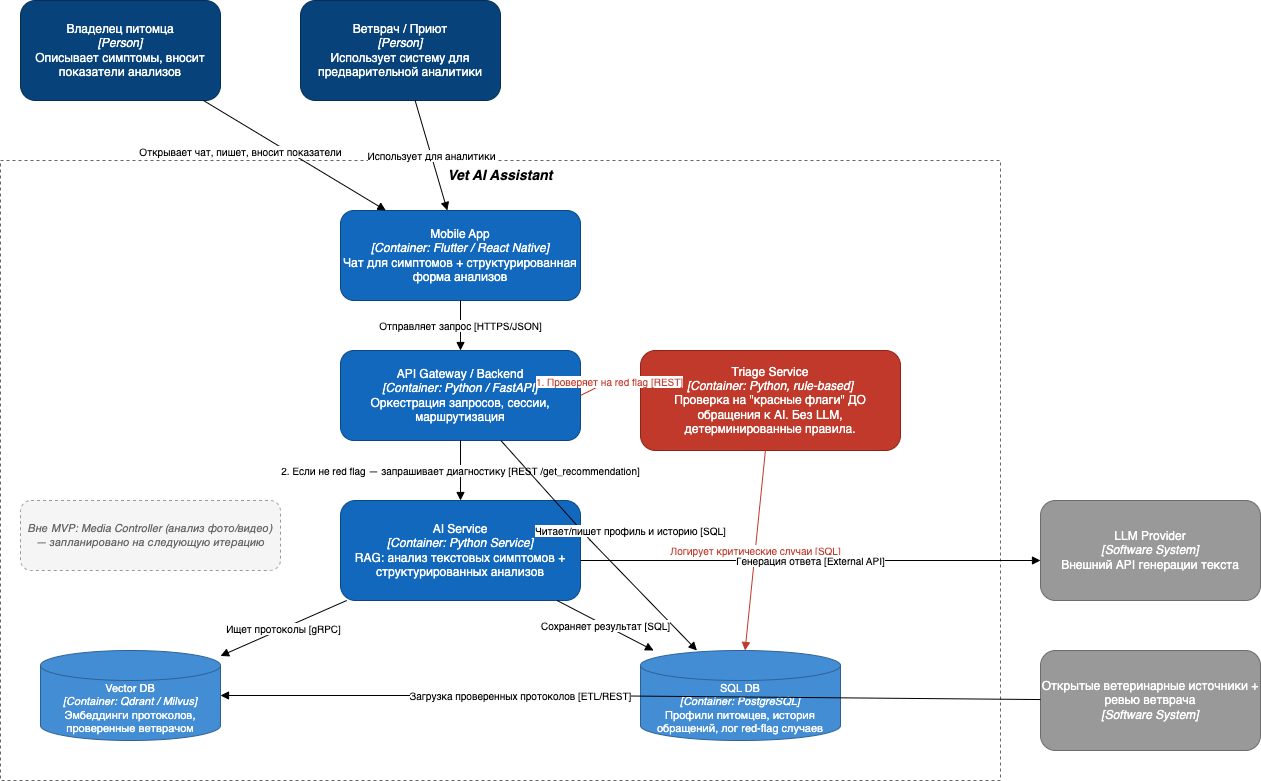

The diagram above was exported from draw.io. Its source (the exported page's mxGraphModel, read from the mxfile embedded in the PNG):
<mxGraphModel dx="686" dy="281" grid="1" gridSize="10" guides="1" tooltips="1" connect="1" arrows="1" fold="1" page="1" pageScale="1" pageWidth="1500" pageHeight="1050" math="0" shadow="0">
  <root>
    <mxCell id="0" />
    <mxCell id="1" parent="0" />
    <mxCell id="p1" value="Владелец питомца&lt;br&gt;&lt;i&gt;[Person]&lt;/i&gt;&lt;br&gt;Описывает симптомы, вносит показатели анализов" style="rounded=1;whiteSpace=wrap;html=1;fillColor=#08427b;strokeColor=#052E56;fontColor=#ffffff;fontSize=12;" parent="1" vertex="1">
      <mxGeometry x="40" y="40" width="200" height="100" as="geometry" />
    </mxCell>
    <mxCell id="p2" value="Ветврач / Приют&lt;br&gt;&lt;i&gt;[Person]&lt;/i&gt;&lt;br&gt;Использует систему для предварительной аналитики" style="rounded=1;whiteSpace=wrap;html=1;fillColor=#08427b;strokeColor=#052E56;fontColor=#ffffff;fontSize=12;" parent="1" vertex="1">
      <mxGeometry x="320" y="40" width="200" height="100" as="geometry" />
    </mxCell>
    <mxCell id="boundary" value="Vet AI Assistant" style="rounded=0;whiteSpace=wrap;html=1;fillColor=none;strokeColor=#666666;dashed=1;verticalAlign=top;fontStyle=3;fontSize=14;" parent="1" vertex="1">
      <mxGeometry x="20" y="200" width="1000" height="620" as="geometry" />
    </mxCell>
    <mxCell id="c1" value="Mobile App&lt;br&gt;&lt;i&gt;[Container: Flutter / React Native]&lt;/i&gt;&lt;br&gt;Чат для симптомов + структурированная форма анализов" style="rounded=1;whiteSpace=wrap;html=1;fillColor=#1168bd;strokeColor=#0b4884;fontColor=#ffffff;fontSize=12;" parent="1" vertex="1">
      <mxGeometry x="360" y="250" width="240" height="90" as="geometry" />
    </mxCell>
    <mxCell id="c2" value="API Gateway / Backend&lt;br&gt;&lt;i&gt;[Container: Python / FastAPI]&lt;/i&gt;&lt;br&gt;Оркестрация запросов, сессии, маршрутизация" style="rounded=1;whiteSpace=wrap;html=1;fillColor=#1168bd;strokeColor=#0b4884;fontColor=#ffffff;fontSize=12;" parent="1" vertex="1">
      <mxGeometry x="360" y="390" width="240" height="90" as="geometry" />
    </mxCell>
    <mxCell id="triage" value="Triage Service&lt;br&gt;&lt;i&gt;[Container: Python, rule-based]&lt;/i&gt;&lt;br&gt;Проверка на &amp;quot;красные флаги&amp;quot; ДО обращения к AI. Без LLM, детерминированные правила." style="rounded=1;whiteSpace=wrap;html=1;fillColor=#c0392b;strokeColor=#8e2418;fontColor=#ffffff;fontSize=12;" parent="1" vertex="1">
      <mxGeometry x="660" y="390" width="260" height="100" as="geometry" />
    </mxCell>
    <mxCell id="c3" value="AI Service&lt;br&gt;&lt;i&gt;[Container: Python Service]&lt;/i&gt;&lt;br&gt;RAG: анализ текстовых симптомов + структурированных анализов" style="rounded=1;whiteSpace=wrap;html=1;fillColor=#1168bd;strokeColor=#0b4884;fontColor=#ffffff;fontSize=12;" parent="1" vertex="1">
      <mxGeometry x="360" y="540" width="240" height="100" as="geometry" />
    </mxCell>
    <mxCell id="c4" value="Vector DB&lt;br&gt;&lt;i&gt;[Container: Qdrant / Milvus]&lt;/i&gt;&lt;br&gt;Эмбеддинги протоколов, проверенные ветврачом" style="shape=cylinder3;whiteSpace=wrap;html=1;boundedLbl=1;backgroundOutline=1;size=15;fillColor=#438dd5;strokeColor=#2e6295;fontColor=#ffffff;fontSize=11;" parent="1" vertex="1">
      <mxGeometry x="60" y="690" width="180" height="90" as="geometry" />
    </mxCell>
    <mxCell id="c5" value="SQL DB&lt;br&gt;&lt;i&gt;[Container: PostgreSQL]&lt;/i&gt;&lt;br&gt;Профили питомцев, история обращений, лог red-flag случаев" style="shape=cylinder3;whiteSpace=wrap;html=1;boundedLbl=1;backgroundOutline=1;size=15;fillColor=#438dd5;strokeColor=#2e6295;fontColor=#ffffff;fontSize=11;" parent="1" vertex="1">
      <mxGeometry x="660" y="690" width="200" height="90" as="geometry" />
    </mxCell>
    <mxCell id="e1" value="LLM Provider&lt;br&gt;&lt;i&gt;[Software System]&lt;/i&gt;&lt;br&gt;Внешний API генерации текста" style="rounded=1;whiteSpace=wrap;html=1;fillColor=#999999;strokeColor=#6c6c6c;fontColor=#ffffff;fontSize=12;" parent="1" vertex="1">
      <mxGeometry x="1060" y="540" width="220" height="100" as="geometry" />
    </mxCell>
    <mxCell id="e2" value="Открытые ветеринарные источники + ревью ветврача&lt;br&gt;&lt;i&gt;[Software System]&lt;/i&gt;" style="rounded=1;whiteSpace=wrap;html=1;fillColor=#999999;strokeColor=#6c6c6c;fontColor=#ffffff;fontSize=12;" parent="1" vertex="1">
      <mxGeometry x="1060" y="690" width="220" height="100" as="geometry" />
    </mxCell>
    <mxCell id="scope" value="Вне MVP: Media Controller (анализ фото/видео) — запланировано на следующую итерацию" style="rounded=1;whiteSpace=wrap;html=1;fillColor=#f5f5f5;strokeColor=#999999;dashed=1;fontColor=#666666;fontSize=11;fontStyle=2;" parent="1" vertex="1">
      <mxGeometry x="40" y="540" width="260" height="70" as="geometry" />
    </mxCell>
    <mxCell id="r1" value="Открывает чат, пишет, вносит показатели" style="html=1;endArrow=block;fontSize=10;" parent="1" source="p1" target="c1" edge="1">
      <mxGeometry x="-0.4596" y="-24" relative="1" as="geometry">
        <mxPoint as="offset" />
      </mxGeometry>
    </mxCell>
    <mxCell id="r2" value="Использует для аналитики" style="html=1;endArrow=block;fontSize=10;" parent="1" source="p2" target="c1" edge="1">
      <mxGeometry relative="1" as="geometry" />
    </mxCell>
    <mxCell id="r3" value="Отправляет запрос [HTTPS/JSON]" style="html=1;endArrow=block;fontSize=10;" parent="1" source="c1" target="c2" edge="1">
      <mxGeometry relative="1" as="geometry" />
    </mxCell>
    <mxCell id="r4" value="1. Проверяет на red flag [REST]" style="html=1;endArrow=block;fontSize=10;strokeColor=#c0392b;fontColor=#c0392b;exitX=1;exitY=0.5;exitDx=0;exitDy=0;" parent="1" source="c2" target="triage" edge="1">
      <mxGeometry relative="1" as="geometry">
        <Array as="points">
          <mxPoint x="630" y="420" />
        </Array>
      </mxGeometry>
    </mxCell>
    <mxCell id="r5" value="2. Если не red flag — запрашивает диагностику [REST /get_recommendation]" style="html=1;endArrow=block;fontSize=10;" parent="1" source="c2" target="c3" edge="1">
      <mxGeometry relative="1" as="geometry" />
    </mxCell>
    <mxCell id="r6" value="Читает/пишет профиль и историю [SQL]" style="html=1;endArrow=block;fontSize=10;" parent="1" source="c2" target="c5" edge="1">
      <mxGeometry x="0.0783" y="36" relative="1" as="geometry">
        <Array as="points">
          <mxPoint x="610" y="580" />
        </Array>
        <mxPoint as="offset" />
      </mxGeometry>
    </mxCell>
    <mxCell id="r7" value="Логирует критические случаи [SQL]" style="html=1;endArrow=block;fontSize=10;strokeColor=#c0392b;fontColor=#c0392b;" parent="1" source="triage" target="c5" edge="1">
      <mxGeometry relative="1" as="geometry" />
    </mxCell>
    <mxCell id="r8" value="Ищет протоколы [gRPC]" style="html=1;endArrow=block;fontSize=10;" parent="1" source="c3" target="c4" edge="1">
      <mxGeometry relative="1" as="geometry" />
    </mxCell>
    <mxCell id="r9" value="Сохраняет результат [SQL]" style="html=1;endArrow=block;fontSize=10;" parent="1" source="c3" target="c5" edge="1">
      <mxGeometry relative="1" as="geometry" />
    </mxCell>
    <mxCell id="r10" value="Генерация ответа [External API]" style="html=1;endArrow=block;fontSize=10;" parent="1" edge="1">
      <mxGeometry relative="1" as="geometry">
        <mxPoint x="599.9999999999998" y="600.0000000000002" as="sourcePoint" />
        <mxPoint x="1060" y="600.0000000000002" as="targetPoint" />
      </mxGeometry>
    </mxCell>
    <mxCell id="r11" value="Загрузка проверенных протоколов [ETL/REST]" style="html=1;endArrow=block;fontSize=10;" parent="1" source="e2" target="c4" edge="1">
      <mxGeometry x="0.2683" relative="1" as="geometry">
        <Array as="points">
          <mxPoint x="590" y="735" />
        </Array>
        <mxPoint as="offset" />
      </mxGeometry>
    </mxCell>
  </root>
</mxGraphModel>